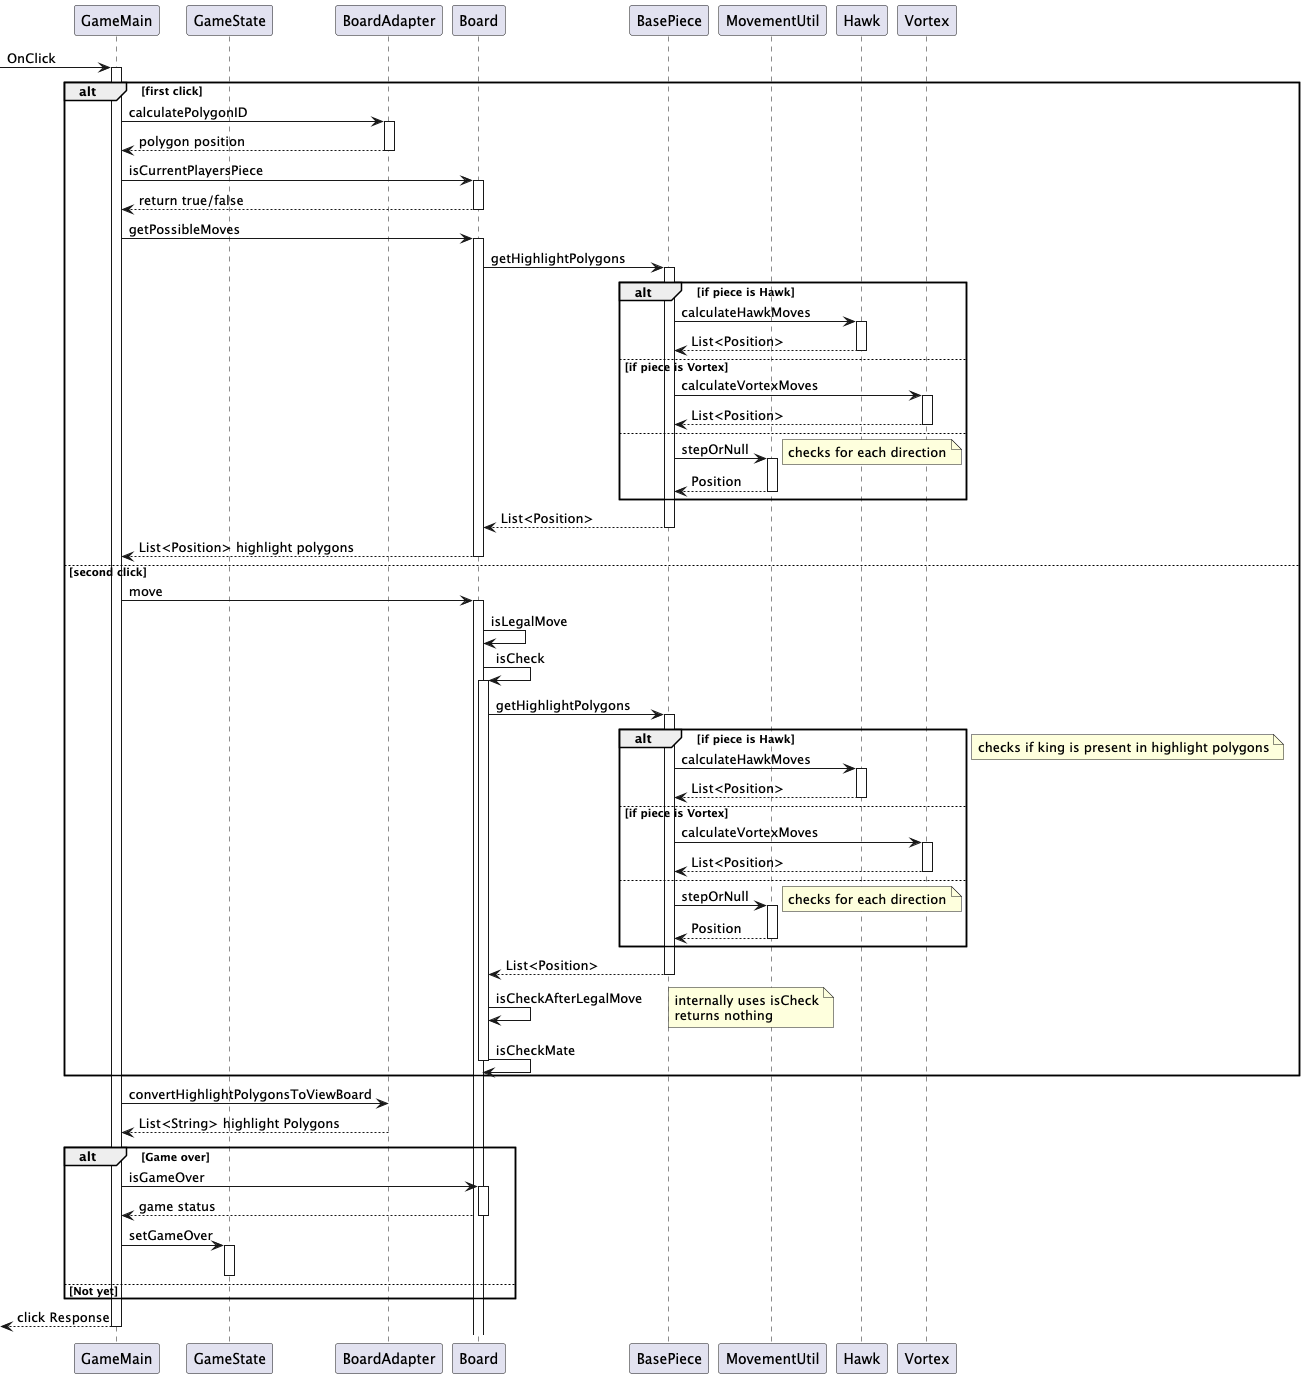

The diagram above was rendered by PlantUML. Its source (embedded in the PNG):
@startuml
participant GameMain
participant GameState
participant BoardAdapter
participant Board
participant BasePiece
participant MovementUtil
participant Hawk
participant Vortex

-> GameMain: OnClick
activate GameMain

alt first click
    GameMain -> BoardAdapter: calculatePolygonID
    activate BoardAdapter
    BoardAdapter --> GameMain: polygon position
    deactivate BoardAdapter

    GameMain -> Board: isCurrentPlayersPiece
    activate Board
    Board --> GameMain: return true/false
    deactivate Board

    GameMain -> Board: getPossibleMoves
    activate Board
    Board -> BasePiece: getHighlightPolygons
    activate BasePiece

    alt if piece is Hawk
        BasePiece -> Hawk: calculateHawkMoves
        activate Hawk
        Hawk --> BasePiece: List<Position>
        deactivate Hawk
    else if piece is Vortex
        BasePiece -> Vortex: calculateVortexMoves
        activate Vortex
        Vortex --> BasePiece: List<Position>
        deactivate Vortex
    else
        BasePiece -> MovementUtil: stepOrNull
        note right: checks for each direction
        activate MovementUtil
        MovementUtil --> BasePiece: Position
        deactivate MovementUtil
    end

    Board <-- BasePiece: List<Position>
    deactivate BasePiece
    GameMain <-- Board: List<Position> highlight polygons
    deactivate Board

else second click
    GameMain -> Board: move
    activate Board

    Board -> Board: isLegalMove
    Board -> Board: isCheck
    activate Board

    Board -> BasePiece: getHighlightPolygons
    activate BasePiece

    alt if piece is Hawk
        BasePiece -> Hawk: calculateHawkMoves
        activate Hawk
        Hawk --> BasePiece: List<Position>
        deactivate Hawk
    else if piece is Vortex
        BasePiece -> Vortex: calculateVortexMoves
        activate Vortex
        Vortex --> BasePiece: List<Position>
        deactivate Vortex
    else
        BasePiece -> MovementUtil: stepOrNull
        note right: checks for each direction
        activate MovementUtil
        MovementUtil --> BasePiece: Position
        deactivate MovementUtil
    end

    note left: checks if king is present in highlight polygons
    Board <-- BasePiece: List<Position>
    deactivate BasePiece

    Board -> Board: isCheckAfterLegalMove
    note right: internally uses isCheck\nreturns nothing
    Board -> Board: isCheckMate
    deactivate Board
end

GameMain -> BoardAdapter: convertHighlightPolygonsToViewBoard
GameMain <-- BoardAdapter: List<String> highlight Polygons

alt Game over
    GameMain -> Board: isGameOver
    activate Board
    GameMain <-- Board: game status
    deactivate Board
    GameMain -> GameState: setGameOver
    activate GameState
    deactivate GameState
else Not yet
end

<-- GameMain: click Response
deactivate GameMain
@enduml